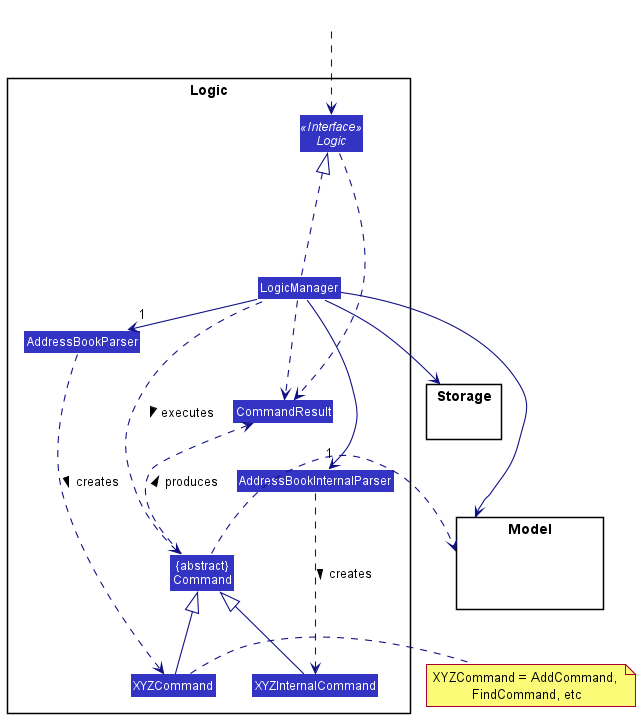

The diagram above was rendered by PlantUML. Its source (embedded in the PNG):
@startuml
!include style.puml
skinparam arrowThickness 1.1
skinparam arrowColor LOGIC_COLOR_T4
skinparam classBackgroundColor LOGIC_COLOR

package Logic {

Class AddressBookParser
Class AddressBookInternalParser
Class XYZCommand
Class XYZInternalCommand
Class CommandResult
Class "{abstract}\nCommand" as Command


Interface Logic <<Interface>>
Class LogicManager
}

package Model{
Class HiddenModel #FFFFFF
}

package Storage{
}

Class HiddenOutside #FFFFFF
HiddenOutside ..> Logic

LogicManager .up..|> Logic
LogicManager ->"1" AddressBookParser
LogicManager ->"1" AddressBookInternalParser
AddressBookParser ..> XYZCommand : creates >
AddressBookInternalParser ..> XYZInternalCommand : creates >

XYZCommand -up-|> Command
XYZInternalCommand -up-|> Command
LogicManager .left.> Command : executes >

LogicManager --> Model
LogicManager --> Storage
Storage --[hidden] Model
Command .[hidden]up.> Storage
Command .right.> Model
note right of XYZCommand: XYZCommand = AddCommand, \nFindCommand, etc

Logic ..> CommandResult
LogicManager .down.> CommandResult
Command .up.> CommandResult : produces >
@enduml